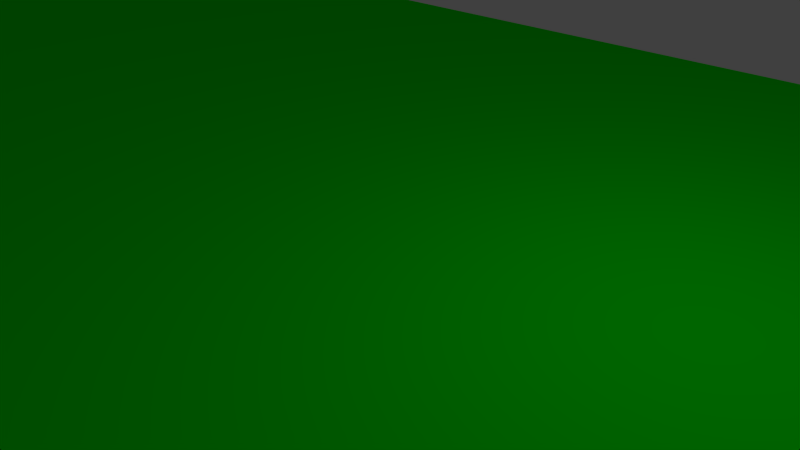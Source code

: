# Source: cascadedshadowscene.blend  (saved by Blender 2.68.0; exported with 4.5.12 LTS)
import bpy
from mathutils import Matrix  # noqa: F401  (used for matrix-valued properties, if any)

bpy.ops.wm.read_factory_settings(use_empty=True)
scene = bpy.context.scene
scene.name = 'Scene'

# ---- collections
col_collection_1 = bpy.data.collections.new('Collection 1'); scene.collection.children.link(col_collection_1)

# ---- materials (node trees are filled in below, after node groups)
mat_material = bpy.data.materials.new('Material')
mat_material.alpha_threshold = 0.0
mat_material.use_transparent_shadow = False
mat_material.diffuse_color = (0.0, 1.0, 0.0, 1.0)
mat_material.specular_color = (0.0, 0.0, 0.0)
mat_material.roughness = 0.5
mat_material.specular_intensity = 0.0
mat_material.line_color = (0.0, 0.0, 0.0, 1.0)

# ---- material node trees

# ---- world
world_world = bpy.data.worlds.new('World'); scene.world = world_world
world_world.color = (0.05088, 0.05088, 0.05088)
world_world.use_sun_shadow = False
world_world.sun_shadow_jitter_overblur = 0.0
world_world.cycles.sampling_method = 'MANUAL'
world_world.cycles.sample_map_resolution = 256

# ---- cameras
cam_camera = bpy.data.cameras.new('Camera')
cam_camera.clip_end = 100.0
cam_camera.lens = 35.0
cam_camera.sensor_width = 32.0
cam_camera.sensor_height = 18.0
cam_camera.ortho_scale = 7.314
cam_camera.dof.focus_distance = 0.0
cam_camera.dof.aperture_fstop = 128.0

# ---- lights
light_lamp = bpy.data.lights.new('Lamp', 'POINT')
light_lamp.transmission_factor = 0.0
light_lamp.cutoff_distance = 30.0
light_lamp.energy = 100.0
light_lamp.shadow_buffer_clip_start = 1.001
light_lamp.shadow_soft_size = 0.1
light_lamp.shadow_maximum_resolution = 0.006
light_lamp.use_absolute_resolution = True
light_lamp.cycles.use_multiple_importance_sampling = False

# ---- meshes
me_cube = bpy.data.meshes.new('Cube')
me_cube.from_pydata([(1.0, 1.0, -1.0), (1.0, -1.0, -1.0), (-1.0, -1.0, -1.0), (-1.0, 1.0, -1.0), (1.0, 1.0, 1.0), (1.0, -1.0, 1.0), (-1.0, -1.0, 1.0), (-1.0, 1.0, 1.0)], [], [(0, 1, 2, 3), (4, 7, 6, 5), (0, 4, 5, 1), (1, 5, 6, 2), (2, 6, 7, 3), (4, 0, 3, 7)])
me_cube.materials.append(mat_material)
me_cube.use_remesh_preserve_volume = False
me_cube.use_remesh_preserve_attributes = False
me_cube.use_mirror_vertex_groups = False
me_cube.update()

# ---- objects
ob_ground = bpy.data.objects.new('Ground', me_cube)
ob_lamp = bpy.data.objects.new('Lamp', light_lamp)
ob_camera = bpy.data.objects.new('Camera', cam_camera)

# ---- transforms, parenting, visibility, modifiers, constraints
ob_ground.location = (0.0, 0.0, 0.0)
ob_ground.scale = (25.0, 10.0, 0.25)
ob_ground.lock_rotations_4d = False
ob_ground.empty_display_type = 'ARROWS'
ob_ground.lineart.crease_threshold = 0.0
ob_lamp.location = (4.076, 1.005, 5.904)
ob_lamp.rotation_euler = (0.6503, 0.05522, 1.866)
ob_lamp.lock_rotations_4d = False
ob_lamp.empty_display_type = 'ARROWS'
ob_lamp.color = (0.0, 0.0, 0.0, 0.0)
ob_lamp.lineart.crease_threshold = 0.0
ob_camera.location = (7.481, -6.508, 5.344)
ob_camera.rotation_euler = (1.109, 0.01082, 0.8149)
ob_camera.lock_rotations_4d = False
ob_camera.empty_display_type = 'ARROWS'
ob_camera.color = (0.0, 0.0, 0.0, 0.0)
ob_camera.display_type = 'WIRE'
ob_camera.lineart.crease_threshold = 0.0

# ---- collection membership
col_collection_1.objects.link(ob_ground)
col_collection_1.objects.link(ob_lamp)
col_collection_1.objects.link(ob_camera)

# ---- scene / render settings (as saved in the file)
scene.camera = ob_camera
scene.frame_start = 1; scene.frame_end = 250; scene.frame_set(1)
scene.render.engine = 'BLENDER_EEVEE_NEXT'
scene.render.image_settings.color_mode = 'RGB'
scene.render.image_settings.compression = 90
scene.render.resolution_percentage = 50
scene.render.dither_intensity = 0.0
scene.cycles.use_denoising = False
scene.cycles.samples = 10
scene.cycles.sampling_pattern = 'TABULATED_SOBOL'
scene.cycles.light_sampling_threshold = 0.0
scene.cycles.use_adaptive_sampling = False
scene.cycles.use_light_tree = False
scene.cycles.blur_glossy = 0.0
scene.cycles.volume_bounces = 1
scene.cycles.pixel_filter_type = 'GAUSSIAN'
scene.cycles.sample_clamp_indirect = 0.0
scene.view_settings.view_transform = 'Standard'
bpy.context.view_layer.update()
